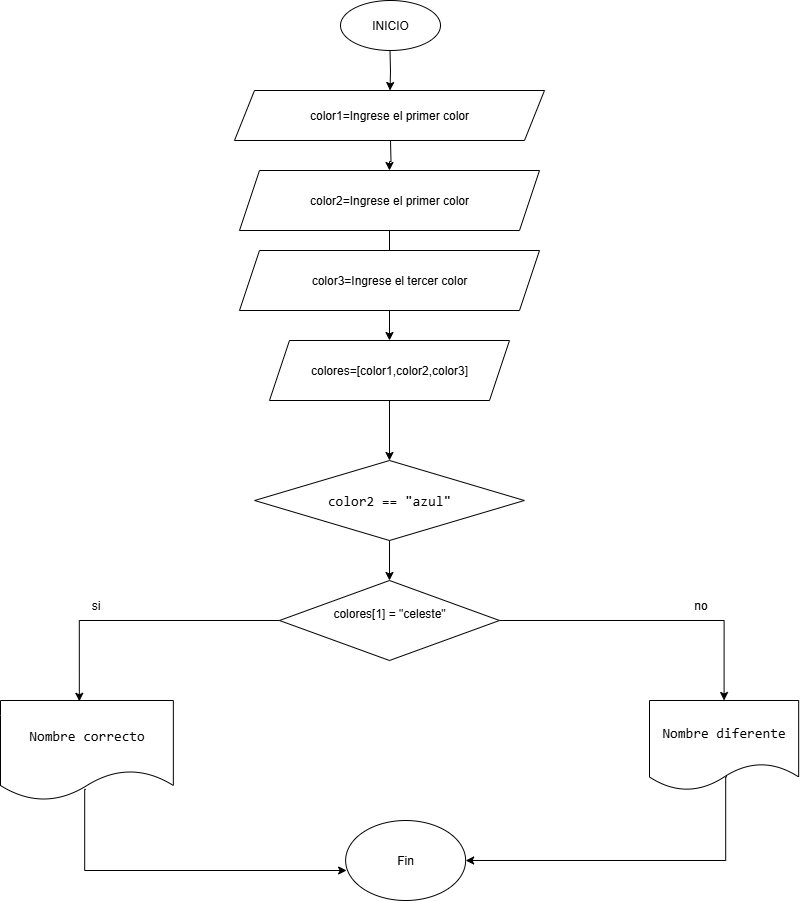

The diagram above was exported from draw.io. Its source (the exported page's mxGraphModel, read from the mxfile embedded in the PNG):
<mxGraphModel dx="671" dy="358" grid="1" gridSize="10" guides="1" tooltips="1" connect="1" arrows="1" fold="1" page="1" pageScale="1" pageWidth="827" pageHeight="1169" math="0" shadow="0">
  <root>
    <mxCell id="0" />
    <mxCell id="1" parent="0" />
    <mxCell id="guWJsiMklLR1WEQ-CeS6-11" value="" style="edgeStyle=orthogonalEdgeStyle;rounded=0;orthogonalLoop=1;jettySize=auto;html=1;" parent="1" source="rNRGYP0GsNOBHasaBE30-19" target="guWJsiMklLR1WEQ-CeS6-4" edge="1">
      <mxGeometry relative="1" as="geometry">
        <Array as="points">
          <mxPoint x="409" y="380" />
          <mxPoint x="399" y="380" />
        </Array>
        <mxPoint x="412.99000000000024" y="430" as="sourcePoint" />
      </mxGeometry>
    </mxCell>
    <mxCell id="guWJsiMklLR1WEQ-CeS6-1" value="INICIO" style="ellipse;whiteSpace=wrap;html=1;" parent="1" vertex="1">
      <mxGeometry x="350" y="20" width="100" height="50" as="geometry" />
    </mxCell>
    <mxCell id="guWJsiMklLR1WEQ-CeS6-13" value="" style="edgeStyle=orthogonalEdgeStyle;rounded=0;orthogonalLoop=1;jettySize=auto;html=1;" parent="1" edge="1">
      <mxGeometry relative="1" as="geometry">
        <mxPoint x="399.5" y="70" as="sourcePoint" />
        <mxPoint x="399.5" y="110" as="targetPoint" />
      </mxGeometry>
    </mxCell>
    <mxCell id="guWJsiMklLR1WEQ-CeS6-5" value="&lt;div style=&quot;font-family: Consolas, &amp;quot;Courier New&amp;quot;, monospace; font-size: 14px; line-height: 19px; white-space: pre;&quot;&gt;Nombre correcto&lt;/div&gt;" style="shape=document;whiteSpace=wrap;html=1;boundedLbl=1;" parent="1" vertex="1">
      <mxGeometry x="10" y="720" width="172.85" height="100" as="geometry" />
    </mxCell>
    <mxCell id="rNRGYP0GsNOBHasaBE30-24" style="edgeStyle=orthogonalEdgeStyle;rounded=0;orthogonalLoop=1;jettySize=auto;html=1;exitX=0.5;exitY=0;exitDx=0;exitDy=0;entryX=0.5;entryY=0;entryDx=0;entryDy=0;" edge="1" parent="1" source="guWJsiMklLR1WEQ-CeS6-4" target="rNRGYP0GsNOBHasaBE30-21">
      <mxGeometry relative="1" as="geometry">
        <Array as="points">
          <mxPoint x="399" y="520" />
          <mxPoint x="399" y="520" />
        </Array>
      </mxGeometry>
    </mxCell>
    <mxCell id="guWJsiMklLR1WEQ-CeS6-4" value="&lt;div style=&quot;line-height: 19px;&quot;&gt;&lt;div style=&quot;line-height: 19px;&quot;&gt;&lt;div style=&quot;line-height: 19px;&quot;&gt;&lt;div style=&quot;line-height: 19px;&quot;&gt;&lt;div style=&quot;line-height: 19px;&quot;&gt;&lt;div style=&quot;line-height: 19px;&quot;&gt;&lt;div style=&quot;line-height: 19px;&quot;&gt;&lt;font face=&quot;Consolas, Courier New, monospace&quot;&gt;&lt;span style=&quot;font-size: 14px; white-space: pre;&quot;&gt;color2 == &quot;azul&quot;&lt;/span&gt;&lt;/font&gt;&lt;/div&gt;&lt;/div&gt;&lt;/div&gt;&lt;/div&gt;&lt;/div&gt;&lt;/div&gt;&lt;/div&gt;" style="rhombus;whiteSpace=wrap;html=1;" parent="1" vertex="1">
      <mxGeometry x="264.15000000000003" y="480" width="269.69" height="80" as="geometry" />
    </mxCell>
    <mxCell id="MQy1qArE2LG2mpUqa29w-5" value="si" style="text;html=1;align=center;verticalAlign=middle;resizable=0;points=[];autosize=1;strokeColor=none;fillColor=none;" parent="1" vertex="1">
      <mxGeometry x="90" y="610" width="30" height="30" as="geometry" />
    </mxCell>
    <mxCell id="MQy1qArE2LG2mpUqa29w-35" style="edgeStyle=orthogonalEdgeStyle;rounded=0;orthogonalLoop=1;jettySize=auto;html=1;entryX=1;entryY=0.5;entryDx=0;entryDy=0;exitX=0.518;exitY=0.848;exitDx=0;exitDy=0;exitPerimeter=0;" parent="1" source="MQy1qArE2LG2mpUqa29w-21" target="MQy1qArE2LG2mpUqa29w-25" edge="1">
      <mxGeometry relative="1" as="geometry">
        <Array as="points">
          <mxPoint x="735.15" y="880" />
        </Array>
      </mxGeometry>
    </mxCell>
    <mxCell id="MQy1qArE2LG2mpUqa29w-21" value="&lt;div style=&quot;font-family: Consolas, &amp;quot;Courier New&amp;quot;, monospace; font-size: 14px; line-height: 19px; white-space: pre;&quot;&gt;Nombre diferente&lt;/div&gt;" style="shape=document;whiteSpace=wrap;html=1;boundedLbl=1;" parent="1" vertex="1">
      <mxGeometry x="659" y="720" width="149.17" height="90" as="geometry" />
    </mxCell>
    <mxCell id="MQy1qArE2LG2mpUqa29w-25" value="Fin" style="ellipse;whiteSpace=wrap;html=1;" parent="1" vertex="1">
      <mxGeometry x="355.14" y="840" width="120" height="80" as="geometry" />
    </mxCell>
    <mxCell id="MQy1qArE2LG2mpUqa29w-26" value="no" style="text;html=1;align=center;verticalAlign=middle;resizable=0;points=[];autosize=1;strokeColor=none;fillColor=none;" parent="1" vertex="1">
      <mxGeometry x="690" y="610" width="40" height="30" as="geometry" />
    </mxCell>
    <mxCell id="MQy1qArE2LG2mpUqa29w-34" style="edgeStyle=orthogonalEdgeStyle;rounded=0;orthogonalLoop=1;jettySize=auto;html=1;entryX=0.008;entryY=0.625;entryDx=0;entryDy=0;entryPerimeter=0;exitX=0.493;exitY=0.889;exitDx=0;exitDy=0;exitPerimeter=0;" parent="1" source="guWJsiMklLR1WEQ-CeS6-5" target="MQy1qArE2LG2mpUqa29w-25" edge="1">
      <mxGeometry relative="1" as="geometry">
        <Array as="points">
          <mxPoint x="94.15" y="890" />
        </Array>
      </mxGeometry>
    </mxCell>
    <mxCell id="rNRGYP0GsNOBHasaBE30-13" value="color1=Ingrese el primer color" style="shape=parallelogram;perimeter=parallelogramPerimeter;whiteSpace=wrap;html=1;fixedSize=1;" vertex="1" parent="1">
      <mxGeometry x="243.99" y="110" width="310" height="50" as="geometry" />
    </mxCell>
    <mxCell id="rNRGYP0GsNOBHasaBE30-15" value="" style="edgeStyle=orthogonalEdgeStyle;rounded=0;orthogonalLoop=1;jettySize=auto;html=1;" edge="1" parent="1" target="rNRGYP0GsNOBHasaBE30-14">
      <mxGeometry relative="1" as="geometry">
        <Array as="points" />
        <mxPoint x="399.99999999999955" y="160" as="sourcePoint" />
        <mxPoint x="400" y="282" as="targetPoint" />
      </mxGeometry>
    </mxCell>
    <mxCell id="rNRGYP0GsNOBHasaBE30-20" style="edgeStyle=orthogonalEdgeStyle;rounded=0;orthogonalLoop=1;jettySize=auto;html=1;exitX=0.5;exitY=0;exitDx=0;exitDy=0;" edge="1" parent="1" source="rNRGYP0GsNOBHasaBE30-14" target="rNRGYP0GsNOBHasaBE30-19">
      <mxGeometry relative="1" as="geometry">
        <Array as="points">
          <mxPoint x="399" y="250" />
          <mxPoint x="399" y="250" />
        </Array>
      </mxGeometry>
    </mxCell>
    <mxCell id="rNRGYP0GsNOBHasaBE30-14" value="color2=Ingrese el primer color" style="shape=parallelogram;perimeter=parallelogramPerimeter;whiteSpace=wrap;html=1;fixedSize=1;" vertex="1" parent="1">
      <mxGeometry x="248.99" y="190" width="300" height="60" as="geometry" />
    </mxCell>
    <mxCell id="rNRGYP0GsNOBHasaBE30-18" value="color3=Ingrese el tercer color" style="shape=parallelogram;perimeter=parallelogramPerimeter;whiteSpace=wrap;html=1;fixedSize=1;" vertex="1" parent="1">
      <mxGeometry x="248.99" y="270" width="300" height="60" as="geometry" />
    </mxCell>
    <mxCell id="rNRGYP0GsNOBHasaBE30-19" value="colores=[color1,color2,color3]" style="shape=parallelogram;perimeter=parallelogramPerimeter;whiteSpace=wrap;html=1;fixedSize=1;" vertex="1" parent="1">
      <mxGeometry x="278.99" y="360" width="240" height="60" as="geometry" />
    </mxCell>
    <mxCell id="rNRGYP0GsNOBHasaBE30-22" style="edgeStyle=orthogonalEdgeStyle;rounded=0;orthogonalLoop=1;jettySize=auto;html=1;entryX=0.5;entryY=0;entryDx=0;entryDy=0;" edge="1" parent="1" source="rNRGYP0GsNOBHasaBE30-21" target="MQy1qArE2LG2mpUqa29w-21">
      <mxGeometry relative="1" as="geometry" />
    </mxCell>
    <mxCell id="rNRGYP0GsNOBHasaBE30-21" value="&lt;div&gt;colores[1] = &quot;celeste&quot;&lt;/div&gt;&lt;div&gt;&lt;br&gt;&lt;/div&gt;" style="rhombus;whiteSpace=wrap;html=1;" vertex="1" parent="1">
      <mxGeometry x="288.99" y="600" width="220" height="80" as="geometry" />
    </mxCell>
    <mxCell id="rNRGYP0GsNOBHasaBE30-23" style="edgeStyle=orthogonalEdgeStyle;rounded=0;orthogonalLoop=1;jettySize=auto;html=1;entryX=0.456;entryY=0.008;entryDx=0;entryDy=0;entryPerimeter=0;" edge="1" parent="1" source="rNRGYP0GsNOBHasaBE30-21" target="guWJsiMklLR1WEQ-CeS6-5">
      <mxGeometry relative="1" as="geometry" />
    </mxCell>
  </root>
</mxGraphModel>